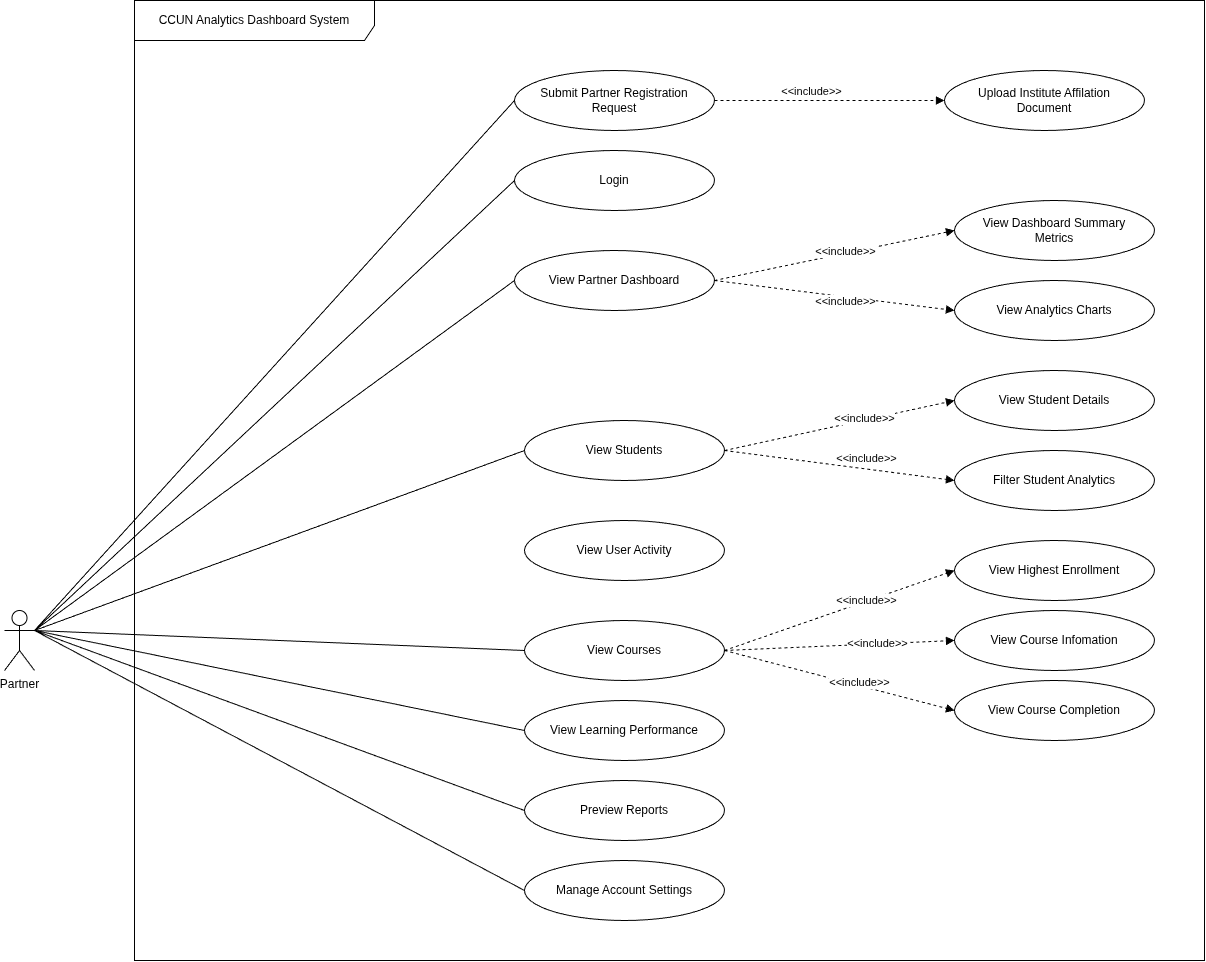

The diagram above was exported from draw.io. Its source (the exported page's mxGraphModel, read from the mxfile embedded in the PNG):
<mxGraphModel dx="1814" dy="1121" grid="1" gridSize="10" guides="1" tooltips="1" connect="1" arrows="1" fold="1" page="1" pageScale="1" pageWidth="850" pageHeight="1100" math="0" shadow="0">
  <root>
    <mxCell id="0" />
    <mxCell id="1" parent="0" />
    <mxCell id="JM_uvpvtPV5LJcmsQf0p-1" parent="1" style="shape=umlActor;verticalLabelPosition=bottom;verticalAlign=top;html=1;outlineConnect=0;" value="Partner" vertex="1">
      <mxGeometry height="60" width="30" x="230" y="1000" as="geometry" />
    </mxCell>
    <mxCell id="JM_uvpvtPV5LJcmsQf0p-4" parent="1" style="ellipse;whiteSpace=wrap;html=1;" value="Submit Partner Registration&lt;div&gt;Request&lt;/div&gt;" vertex="1">
      <mxGeometry height="60" width="200" x="740" y="460" as="geometry" />
    </mxCell>
    <mxCell id="JM_uvpvtPV5LJcmsQf0p-5" parent="1" style="ellipse;whiteSpace=wrap;html=1;" value="View Partner Dashboard" vertex="1">
      <mxGeometry height="60" width="200" x="740" y="640" as="geometry" />
    </mxCell>
    <mxCell id="JM_uvpvtPV5LJcmsQf0p-7" parent="1" style="ellipse;whiteSpace=wrap;html=1;" value="View Students" vertex="1">
      <mxGeometry height="60" width="200" x="750" y="810" as="geometry" />
    </mxCell>
    <mxCell id="JM_uvpvtPV5LJcmsQf0p-11" parent="1" style="ellipse;whiteSpace=wrap;html=1;" value="View User Activity" vertex="1">
      <mxGeometry height="60" width="200" x="750" y="910" as="geometry" />
    </mxCell>
    <mxCell id="JM_uvpvtPV5LJcmsQf0p-12" parent="1" style="ellipse;whiteSpace=wrap;html=1;" value="View Courses" vertex="1">
      <mxGeometry height="60" width="200" x="750" y="1010" as="geometry" />
    </mxCell>
    <mxCell id="JM_uvpvtPV5LJcmsQf0p-34" parent="1" style="ellipse;whiteSpace=wrap;html=1;" value="Upload Institute Affilation&lt;div&gt;Document&lt;/div&gt;" vertex="1">
      <mxGeometry height="60" width="200" x="1170" y="460" as="geometry" />
    </mxCell>
    <mxCell id="JM_uvpvtPV5LJcmsQf0p-35" edge="1" parent="1" source="JM_uvpvtPV5LJcmsQf0p-4" style="endArrow=block;html=1;rounded=0;endFill=1;dashed=1;exitX=1;exitY=0.5;exitDx=0;exitDy=0;entryX=0;entryY=0.5;entryDx=0;entryDy=0;" target="JM_uvpvtPV5LJcmsQf0p-34" value="">
      <mxGeometry height="50" relative="1" width="50" as="geometry">
        <mxPoint x="945" y="640" as="sourcePoint" />
        <mxPoint x="660" y="1040" as="targetPoint" />
      </mxGeometry>
    </mxCell>
    <mxCell id="JM_uvpvtPV5LJcmsQf0p-36" connectable="0" parent="JM_uvpvtPV5LJcmsQf0p-35" style="edgeLabel;html=1;align=center;verticalAlign=middle;resizable=0;points=[];rotation=0;" value="&amp;lt;&amp;lt;include&amp;gt;&amp;gt;" vertex="1">
      <mxGeometry relative="1" x="-0.3154" y="-1" as="geometry">
        <mxPoint x="18" y="-11" as="offset" />
      </mxGeometry>
    </mxCell>
    <mxCell id="JM_uvpvtPV5LJcmsQf0p-40" parent="1" style="ellipse;whiteSpace=wrap;html=1;" value="View Dashboard Summary&lt;div&gt;Metrics&lt;/div&gt;" vertex="1">
      <mxGeometry height="60" width="200" x="1180" y="590" as="geometry" />
    </mxCell>
    <mxCell id="JM_uvpvtPV5LJcmsQf0p-41" parent="1" style="ellipse;whiteSpace=wrap;html=1;" value="View Analytics Charts" vertex="1">
      <mxGeometry height="60" width="200" x="1180" y="670" as="geometry" />
    </mxCell>
    <mxCell id="JM_uvpvtPV5LJcmsQf0p-42" edge="1" parent="1" style="endArrow=block;html=1;rounded=0;endFill=1;dashed=1;exitX=1;exitY=0.5;exitDx=0;exitDy=0;entryX=0;entryY=0.5;entryDx=0;entryDy=0;" target="JM_uvpvtPV5LJcmsQf0p-40" value="">
      <mxGeometry height="50" relative="1" width="50" as="geometry">
        <mxPoint x="940" y="670" as="sourcePoint" />
        <mxPoint x="1100" y="620" as="targetPoint" />
      </mxGeometry>
    </mxCell>
    <mxCell id="JM_uvpvtPV5LJcmsQf0p-43" connectable="0" parent="JM_uvpvtPV5LJcmsQf0p-42" style="edgeLabel;html=1;align=center;verticalAlign=middle;resizable=0;points=[];" value="&amp;lt;&amp;lt;include&amp;gt;&amp;gt;" vertex="1">
      <mxGeometry relative="1" x="-0.3154" y="-1" as="geometry">
        <mxPoint x="48" y="-14" as="offset" />
      </mxGeometry>
    </mxCell>
    <mxCell id="JM_uvpvtPV5LJcmsQf0p-44" edge="1" parent="1" source="JM_uvpvtPV5LJcmsQf0p-5" style="endArrow=block;html=1;rounded=0;endFill=1;dashed=1;exitX=1;exitY=0.5;exitDx=0;exitDy=0;entryX=0;entryY=0.5;entryDx=0;entryDy=0;" target="JM_uvpvtPV5LJcmsQf0p-41" value="">
      <mxGeometry height="50" relative="1" width="50" as="geometry">
        <mxPoint x="950" y="700" as="sourcePoint" />
        <mxPoint x="1110" y="650" as="targetPoint" />
      </mxGeometry>
    </mxCell>
    <mxCell id="JM_uvpvtPV5LJcmsQf0p-45" connectable="0" parent="JM_uvpvtPV5LJcmsQf0p-44" style="edgeLabel;html=1;align=center;verticalAlign=middle;resizable=0;points=[];" value="&amp;lt;&amp;lt;include&amp;gt;&amp;gt;" vertex="1">
      <mxGeometry relative="1" x="-0.3154" y="-1" as="geometry">
        <mxPoint x="48" y="9" as="offset" />
      </mxGeometry>
    </mxCell>
    <mxCell id="JM_uvpvtPV5LJcmsQf0p-46" parent="1" style="ellipse;whiteSpace=wrap;html=1;" value="View Student Details" vertex="1">
      <mxGeometry height="60" width="200" x="1180" y="760" as="geometry" />
    </mxCell>
    <mxCell id="JM_uvpvtPV5LJcmsQf0p-47" edge="1" parent="1" source="JM_uvpvtPV5LJcmsQf0p-7" style="endArrow=block;html=1;rounded=0;endFill=1;dashed=1;exitX=1;exitY=0.5;exitDx=0;exitDy=0;entryX=0;entryY=0.5;entryDx=0;entryDy=0;" target="JM_uvpvtPV5LJcmsQf0p-46" value="">
      <mxGeometry height="50" relative="1" width="50" as="geometry">
        <mxPoint x="1050" y="700" as="sourcePoint" />
        <mxPoint x="1210" y="730" as="targetPoint" />
      </mxGeometry>
    </mxCell>
    <mxCell id="JM_uvpvtPV5LJcmsQf0p-48" connectable="0" parent="JM_uvpvtPV5LJcmsQf0p-47" style="edgeLabel;html=1;align=center;verticalAlign=middle;resizable=0;points=[];" value="&amp;lt;&amp;lt;include&amp;gt;&amp;gt;" vertex="1">
      <mxGeometry relative="1" x="-0.3154" y="-1" as="geometry">
        <mxPoint x="61" y="-17" as="offset" />
      </mxGeometry>
    </mxCell>
    <mxCell id="JM_uvpvtPV5LJcmsQf0p-49" parent="1" style="ellipse;whiteSpace=wrap;html=1;" value="Filter Student Analytics" vertex="1">
      <mxGeometry height="60" width="200" x="1180" y="840" as="geometry" />
    </mxCell>
    <mxCell id="JM_uvpvtPV5LJcmsQf0p-51" edge="1" parent="1" source="JM_uvpvtPV5LJcmsQf0p-7" style="endArrow=block;html=1;rounded=0;endFill=1;dashed=1;entryX=0;entryY=0.5;entryDx=0;entryDy=0;exitX=1;exitY=0.5;exitDx=0;exitDy=0;" target="JM_uvpvtPV5LJcmsQf0p-49" value="">
      <mxGeometry height="50" relative="1" width="50" as="geometry">
        <mxPoint x="950" y="860" as="sourcePoint" />
        <mxPoint x="1190" y="840" as="targetPoint" />
      </mxGeometry>
    </mxCell>
    <mxCell id="JM_uvpvtPV5LJcmsQf0p-52" connectable="0" parent="JM_uvpvtPV5LJcmsQf0p-51" style="edgeLabel;html=1;align=center;verticalAlign=middle;resizable=0;points=[];" value="&amp;lt;&amp;lt;include&amp;gt;&amp;gt;" vertex="1">
      <mxGeometry relative="1" x="-0.3154" y="-1" as="geometry">
        <mxPoint x="62" y="-4" as="offset" />
      </mxGeometry>
    </mxCell>
    <mxCell id="JM_uvpvtPV5LJcmsQf0p-55" parent="1" style="ellipse;whiteSpace=wrap;html=1;" value="View Highest Enrollment" vertex="1">
      <mxGeometry height="60" width="200" x="1180" y="930" as="geometry" />
    </mxCell>
    <mxCell id="JM_uvpvtPV5LJcmsQf0p-56" parent="1" style="ellipse;whiteSpace=wrap;html=1;" value="View Course Infomation" vertex="1">
      <mxGeometry height="60" width="200" x="1180" y="1000" as="geometry" />
    </mxCell>
    <mxCell id="JM_uvpvtPV5LJcmsQf0p-57" parent="1" style="ellipse;whiteSpace=wrap;html=1;" value="View Course Completion" vertex="1">
      <mxGeometry height="60" width="200" x="1180" y="1070" as="geometry" />
    </mxCell>
    <mxCell id="JM_uvpvtPV5LJcmsQf0p-59" edge="1" parent="1" source="JM_uvpvtPV5LJcmsQf0p-12" style="endArrow=block;html=1;rounded=0;endFill=1;dashed=1;entryX=0;entryY=0.5;entryDx=0;entryDy=0;exitX=1;exitY=0.5;exitDx=0;exitDy=0;" target="JM_uvpvtPV5LJcmsQf0p-55" value="">
      <mxGeometry height="50" relative="1" width="50" as="geometry">
        <mxPoint x="1080" y="830" as="sourcePoint" />
        <mxPoint x="1310" y="920" as="targetPoint" />
      </mxGeometry>
    </mxCell>
    <mxCell id="JM_uvpvtPV5LJcmsQf0p-60" connectable="0" parent="JM_uvpvtPV5LJcmsQf0p-59" style="edgeLabel;html=1;align=center;verticalAlign=middle;resizable=0;points=[];" value="&amp;lt;&amp;lt;include&amp;gt;&amp;gt;" vertex="1">
      <mxGeometry relative="1" x="0.2333" y="1" as="geometry">
        <mxPoint as="offset" />
      </mxGeometry>
    </mxCell>
    <mxCell id="JM_uvpvtPV5LJcmsQf0p-61" edge="1" parent="1" source="JM_uvpvtPV5LJcmsQf0p-12" style="endArrow=block;html=1;rounded=0;endFill=1;dashed=1;entryX=0;entryY=0.5;entryDx=0;entryDy=0;exitX=1;exitY=0.5;exitDx=0;exitDy=0;" target="JM_uvpvtPV5LJcmsQf0p-56" value="">
      <mxGeometry height="50" relative="1" width="50" as="geometry">
        <mxPoint x="950" y="1370" as="sourcePoint" />
        <mxPoint x="1180" y="1130" as="targetPoint" />
      </mxGeometry>
    </mxCell>
    <mxCell id="JM_uvpvtPV5LJcmsQf0p-62" connectable="0" parent="JM_uvpvtPV5LJcmsQf0p-61" style="edgeLabel;html=1;align=center;verticalAlign=middle;resizable=0;points=[];" value="&amp;lt;&amp;lt;include&amp;gt;&amp;gt;" vertex="1">
      <mxGeometry relative="1" x="0.3285" y="1" as="geometry">
        <mxPoint as="offset" />
      </mxGeometry>
    </mxCell>
    <mxCell id="JM_uvpvtPV5LJcmsQf0p-63" edge="1" parent="1" source="JM_uvpvtPV5LJcmsQf0p-12" style="endArrow=block;html=1;rounded=0;endFill=1;dashed=1;entryX=0;entryY=0.5;entryDx=0;entryDy=0;exitX=1;exitY=0.5;exitDx=0;exitDy=0;" target="JM_uvpvtPV5LJcmsQf0p-57" value="">
      <mxGeometry height="50" relative="1" width="50" as="geometry">
        <mxPoint x="1130" y="1210" as="sourcePoint" />
        <mxPoint x="1360" y="1040" as="targetPoint" />
      </mxGeometry>
    </mxCell>
    <mxCell id="JM_uvpvtPV5LJcmsQf0p-64" connectable="0" parent="JM_uvpvtPV5LJcmsQf0p-63" style="edgeLabel;html=1;align=center;verticalAlign=middle;resizable=0;points=[];" value="&amp;lt;&amp;lt;include&amp;gt;&amp;gt;" vertex="1">
      <mxGeometry relative="1" x="0.1675" y="-1" as="geometry">
        <mxPoint y="-5" as="offset" />
      </mxGeometry>
    </mxCell>
    <mxCell id="JM_uvpvtPV5LJcmsQf0p-85" parent="1" style="shape=umlFrame;whiteSpace=wrap;html=1;pointerEvents=0;width=240;height=40;" value="CCUN Analytics Dashboard System" vertex="1">
      <mxGeometry height="960" width="1070" x="360" y="390" as="geometry" />
    </mxCell>
    <mxCell id="JM_uvpvtPV5LJcmsQf0p-86" edge="1" parent="1" source="JM_uvpvtPV5LJcmsQf0p-1" style="endArrow=none;html=1;rounded=0;entryX=0;entryY=0.5;entryDx=0;entryDy=0;exitX=1;exitY=0.3333333333333333;exitDx=0;exitDy=0;exitPerimeter=0;endFill=0;" target="JM_uvpvtPV5LJcmsQf0p-4" value="">
      <mxGeometry height="50" relative="1" width="50" as="geometry">
        <mxPoint x="320" y="1060" as="sourcePoint" />
        <mxPoint x="570" y="880" as="targetPoint" />
      </mxGeometry>
    </mxCell>
    <mxCell id="JM_uvpvtPV5LJcmsQf0p-87" parent="1" style="ellipse;whiteSpace=wrap;html=1;" value="Login" vertex="1">
      <mxGeometry height="60" width="200" x="740" y="540" as="geometry" />
    </mxCell>
    <mxCell id="JM_uvpvtPV5LJcmsQf0p-88" edge="1" parent="1" source="JM_uvpvtPV5LJcmsQf0p-1" style="endArrow=none;html=1;rounded=0;entryX=0;entryY=0.5;entryDx=0;entryDy=0;exitX=1;exitY=0.3333333333333333;exitDx=0;exitDy=0;exitPerimeter=0;endFill=0;" target="JM_uvpvtPV5LJcmsQf0p-87" value="">
      <mxGeometry height="50" relative="1" width="50" as="geometry">
        <mxPoint x="340" y="1274" as="sourcePoint" />
        <mxPoint x="820" y="750" as="targetPoint" />
      </mxGeometry>
    </mxCell>
    <mxCell id="JM_uvpvtPV5LJcmsQf0p-89" edge="1" parent="1" source="JM_uvpvtPV5LJcmsQf0p-1" style="endArrow=none;html=1;rounded=0;entryX=0;entryY=0.5;entryDx=0;entryDy=0;exitX=1;exitY=0.3333333333333333;exitDx=0;exitDy=0;exitPerimeter=0;endFill=0;" target="JM_uvpvtPV5LJcmsQf0p-5" value="">
      <mxGeometry height="50" relative="1" width="50" as="geometry">
        <mxPoint x="510" y="1240" as="sourcePoint" />
        <mxPoint x="990" y="790" as="targetPoint" />
      </mxGeometry>
    </mxCell>
    <mxCell id="JM_uvpvtPV5LJcmsQf0p-91" edge="1" parent="1" source="JM_uvpvtPV5LJcmsQf0p-1" style="endArrow=none;html=1;rounded=0;entryX=0;entryY=0.5;entryDx=0;entryDy=0;exitX=1;exitY=0.3333333333333333;exitDx=0;exitDy=0;exitPerimeter=0;endFill=0;" target="JM_uvpvtPV5LJcmsQf0p-7" value="">
      <mxGeometry height="50" relative="1" width="50" as="geometry">
        <mxPoint x="410" y="1250" as="sourcePoint" />
        <mxPoint x="890" y="900" as="targetPoint" />
      </mxGeometry>
    </mxCell>
    <mxCell id="JM_uvpvtPV5LJcmsQf0p-92" edge="1" parent="1" source="JM_uvpvtPV5LJcmsQf0p-1" style="endArrow=none;html=1;rounded=0;entryX=0;entryY=0.5;entryDx=0;entryDy=0;exitX=1;exitY=0.3333333333333333;exitDx=0;exitDy=0;exitPerimeter=0;endFill=0;" target="JM_uvpvtPV5LJcmsQf0p-12" value="">
      <mxGeometry height="50" relative="1" width="50" as="geometry">
        <mxPoint x="480" y="1190" as="sourcePoint" />
        <mxPoint x="970" y="1010" as="targetPoint" />
      </mxGeometry>
    </mxCell>
    <mxCell id="JM_uvpvtPV5LJcmsQf0p-93" parent="1" style="ellipse;whiteSpace=wrap;html=1;" value="View Learning Performance" vertex="1">
      <mxGeometry height="60" width="200" x="750" y="1090" as="geometry" />
    </mxCell>
    <mxCell id="JM_uvpvtPV5LJcmsQf0p-94" parent="1" style="ellipse;whiteSpace=wrap;html=1;" value="Preview Reports" vertex="1">
      <mxGeometry height="60" width="200" x="750" y="1170" as="geometry" />
    </mxCell>
    <mxCell id="JM_uvpvtPV5LJcmsQf0p-95" parent="1" style="ellipse;whiteSpace=wrap;html=1;" value="Manage Account Settings" vertex="1">
      <mxGeometry height="60" width="200" x="750" y="1250" as="geometry" />
    </mxCell>
    <mxCell id="JM_uvpvtPV5LJcmsQf0p-96" edge="1" parent="1" source="JM_uvpvtPV5LJcmsQf0p-1" style="endArrow=none;html=1;rounded=0;entryX=0;entryY=0.5;entryDx=0;entryDy=0;exitX=1;exitY=0.3333333333333333;exitDx=0;exitDy=0;exitPerimeter=0;endFill=0;" target="JM_uvpvtPV5LJcmsQf0p-93" value="">
      <mxGeometry height="50" relative="1" width="50" as="geometry">
        <mxPoint x="630" y="1110" as="sourcePoint" />
        <mxPoint x="1120" y="1130" as="targetPoint" />
      </mxGeometry>
    </mxCell>
    <mxCell id="JM_uvpvtPV5LJcmsQf0p-97" edge="1" parent="1" source="JM_uvpvtPV5LJcmsQf0p-1" style="endArrow=none;html=1;rounded=0;entryX=0;entryY=0.5;entryDx=0;entryDy=0;exitX=1;exitY=0.3333333333333333;exitDx=0;exitDy=0;exitPerimeter=0;endFill=0;" target="JM_uvpvtPV5LJcmsQf0p-94" value="">
      <mxGeometry height="50" relative="1" width="50" as="geometry">
        <mxPoint x="600" y="1130" as="sourcePoint" />
        <mxPoint x="1090" y="1230" as="targetPoint" />
      </mxGeometry>
    </mxCell>
    <mxCell id="JM_uvpvtPV5LJcmsQf0p-98" edge="1" parent="1" source="JM_uvpvtPV5LJcmsQf0p-1" style="endArrow=none;html=1;rounded=0;entryX=0;entryY=0.5;entryDx=0;entryDy=0;exitX=1;exitY=0.3333333333333333;exitDx=0;exitDy=0;exitPerimeter=0;endFill=0;" target="JM_uvpvtPV5LJcmsQf0p-95" value="">
      <mxGeometry height="50" relative="1" width="50" as="geometry">
        <mxPoint x="660" y="1210" as="sourcePoint" />
        <mxPoint x="1150" y="1390" as="targetPoint" />
      </mxGeometry>
    </mxCell>
  </root>
</mxGraphModel>